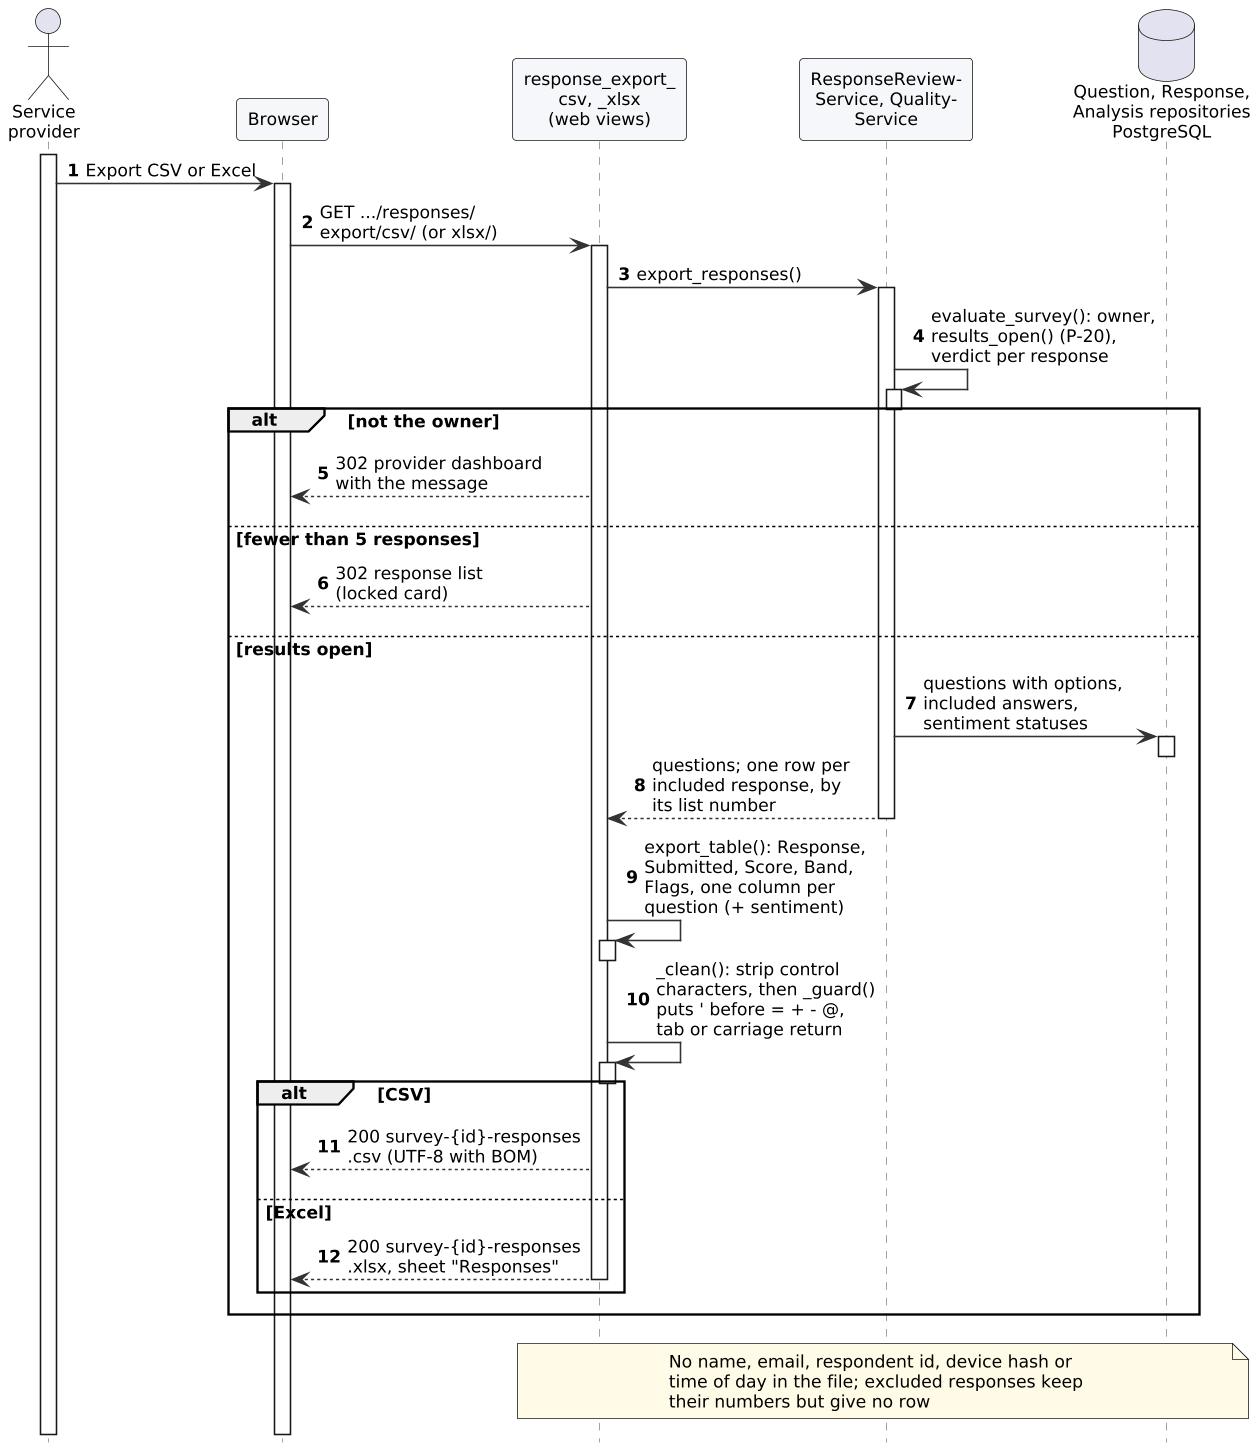

The diagram above was rendered by PlantUML. Its source (embedded in the PNG):
@startuml
!include style.iuml
!pragma teoz true
autonumber
hide footbox
actor "Service\nprovider" as P
participant "Browser" as B
participant "response_export_\ncsv, _xlsx\n(web views)" as V
participant "ResponseReview-\nService, Quality-\nService" as Svc
database "Question, Response,\nAnalysis repositories\nPostgreSQL" as DB
activate P
P -> B : Export CSV or Excel
activate B
B -> V : GET .../responses/\nexport/csv/ (or xlsx/)
activate V
V -> Svc : export_responses()
activate Svc
Svc -> Svc : evaluate_survey(): owner,\nresults_open() (P-20),\nverdict per response
activate Svc
deactivate Svc
alt not the owner
  V --> B : 302 provider dashboard\nwith the message
else fewer than 5 responses
  V --> B : 302 response list\n(locked card)
else results open
  Svc -> DB : questions with options,\nincluded answers,\nsentiment statuses
  activate DB
  deactivate DB
  Svc --> V : questions; one row per\nincluded response, by\nits list number
  deactivate Svc
  V -> V : export_table(): Response,\nSubmitted, Score, Band,\nFlags, one column per\nquestion (+ sentiment)
  activate V
  deactivate V
  V -> V : _clean(): strip control\ncharacters, then _guard()\nputs ' before = + - @,\ntab or carriage return
  activate V
  deactivate V
  alt CSV
    V --> B : 200 survey-{id}-responses\n.csv (UTF-8 with BOM)
  else Excel
    V --> B : 200 survey-{id}-responses\n.xlsx, sheet "Responses"
    deactivate V
  end
end
note over V, DB : No name, email, respondent id, device hash or\ntime of day in the file; excluded responses keep\ntheir numbers but give no row
deactivate B
deactivate P
@enduml